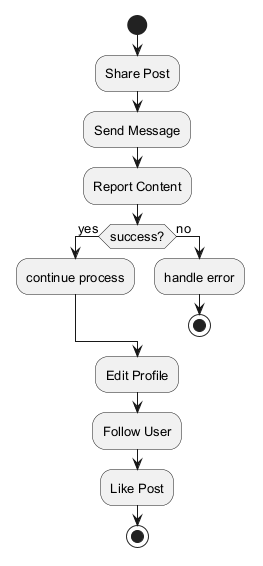

The diagram above was rendered by PlantUML. Its source (embedded in the PNG):
@startuml
skinparam backgroundColor #FFFFFF
skinparam classBackgroundColor #F3E5F5
skinparam classBorderColor #6A1B9A
skinparam defaultFontSize 13
start
:Share Post;
:Send Message;
:Report Content;
if (success?) then (yes)
:continue process;
else (no)
:handle error;
stop
endif
:Edit Profile;
:Follow User;
:Like Post;
stop
@enduml